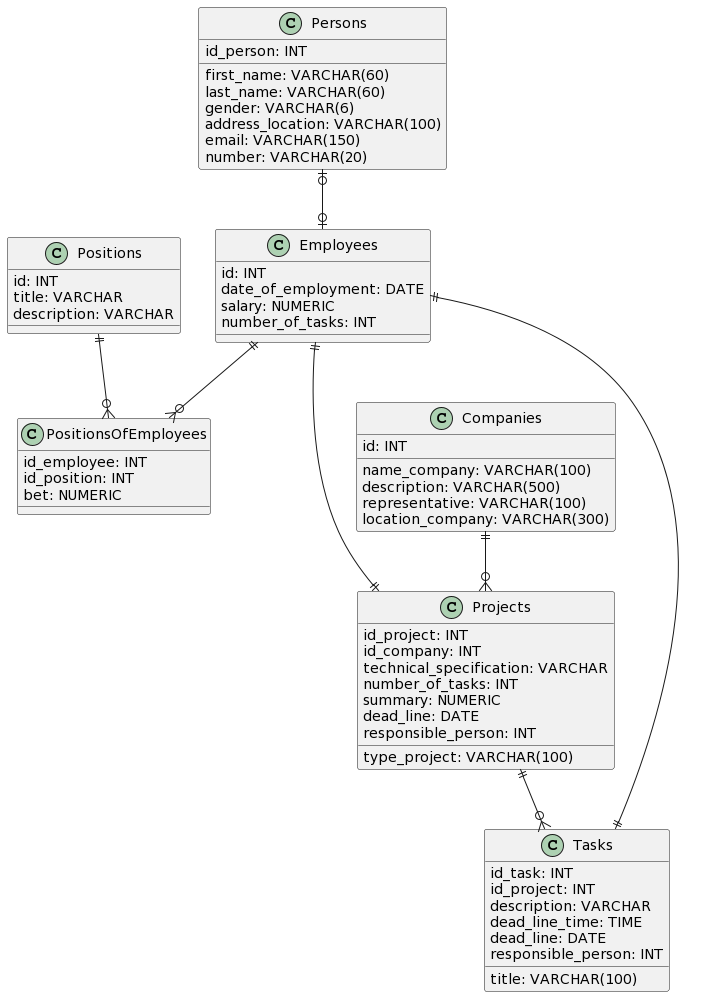

The diagram above was rendered by PlantUML. Its source (embedded in the PNG):
@startuml
class Persons
{
id_person: INT
first_name: VARCHAR(60)
last_name: VARCHAR(60)
gender: VARCHAR(6)
address_location: VARCHAR(100)
email: VARCHAR(150)
number: VARCHAR(20)
}

class Employees
{
id: INT
date_of_employment: DATE
salary: NUMERIC
number_of_tasks: INT
}

class Positions
{
id: INT
title: VARCHAR
description: VARCHAR
}

class PositionsOfEmployees
{
id_employee: INT
id_position: INT
bet: NUMERIC
}

class Companies
{
id: INT
name_company: VARCHAR(100)
description: VARCHAR(500)
representative: VARCHAR(100)
location_company: VARCHAR(300)
}

class Projects
{
id_project: INT
id_company: INT
type_project: VARCHAR(100)
technical_specification: VARCHAR
number_of_tasks: INT
summary: NUMERIC
dead_line: DATE
responsible_person: INT
}

class Tasks
{
id_task: INT
id_project: INT
title: VARCHAR(100)
description: VARCHAR
dead_line_time: TIME
dead_line: DATE
responsible_person: INT
}


Persons |o--o| Employees

Employees ||--o{ PositionsOfEmployees

Positions ||--o{ PositionsOfEmployees

Companies ||--o{ Projects

Employees ||---|| Projects


Projects ||--o{ Tasks

Employees ||---|| Tasks
@enduml